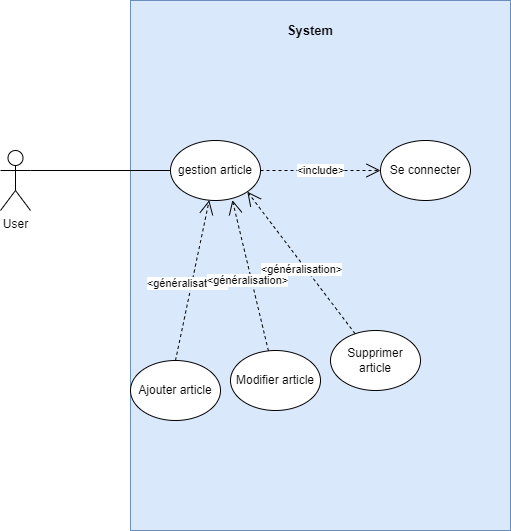

The diagram above was exported from draw.io. Its source (the exported page's mxGraphModel, read from the mxfile embedded in the PNG):
<mxGraphModel dx="1038" dy="489" grid="1" gridSize="10" guides="1" tooltips="1" connect="1" arrows="1" fold="1" page="1" pageScale="1" pageWidth="827" pageHeight="1169" math="0" shadow="0">
  <root>
    <mxCell id="0" />
    <mxCell id="1" parent="0" />
    <mxCell id="b4A__VEe2-pb_fZo60ng-34" value="" style="rounded=0;whiteSpace=wrap;html=1;fillColor=#dae8fc;strokeColor=#6c8ebf;" parent="1" vertex="1">
      <mxGeometry x="250" width="380" height="530" as="geometry" />
    </mxCell>
    <mxCell id="b4A__VEe2-pb_fZo60ng-35" value="User" style="shape=umlActor;verticalLabelPosition=bottom;verticalAlign=top;html=1;outlineConnect=0;" parent="1" vertex="1">
      <mxGeometry x="120" y="150" width="30" height="60" as="geometry" />
    </mxCell>
    <mxCell id="b4A__VEe2-pb_fZo60ng-37" value="gestion article" style="ellipse;whiteSpace=wrap;html=1;" parent="1" vertex="1">
      <mxGeometry x="290" y="140" width="90" height="60" as="geometry" />
    </mxCell>
    <mxCell id="b4A__VEe2-pb_fZo60ng-44" value="" style="endArrow=none;html=1;exitX=1;exitY=0.3333333333333333;exitDx=0;exitDy=0;exitPerimeter=0;entryX=0;entryY=0.5;entryDx=0;entryDy=0;" parent="1" source="b4A__VEe2-pb_fZo60ng-35" target="b4A__VEe2-pb_fZo60ng-37" edge="1">
      <mxGeometry width="50" height="50" relative="1" as="geometry">
        <mxPoint x="390" y="310" as="sourcePoint" />
        <mxPoint x="440" y="260" as="targetPoint" />
      </mxGeometry>
    </mxCell>
    <mxCell id="b4A__VEe2-pb_fZo60ng-49" value="&amp;lt;include&amp;gt;" style="endArrow=open;endSize=12;dashed=1;html=1;exitX=1;exitY=0.5;exitDx=0;exitDy=0;" parent="1" source="b4A__VEe2-pb_fZo60ng-37" edge="1">
      <mxGeometry width="160" relative="1" as="geometry">
        <mxPoint x="390.00000000000017" y="97.82000000000005" as="sourcePoint" />
        <mxPoint x="500" y="170" as="targetPoint" />
      </mxGeometry>
    </mxCell>
    <mxCell id="b4A__VEe2-pb_fZo60ng-57" value="&lt;b&gt;&lt;font style=&quot;font-size: 13px&quot;&gt;System&lt;/font&gt;&lt;/b&gt;" style="text;html=1;strokeColor=none;fillColor=none;align=center;verticalAlign=middle;whiteSpace=wrap;rounded=0;" parent="1" vertex="1">
      <mxGeometry x="410" y="20" width="40" height="20" as="geometry" />
    </mxCell>
    <mxCell id="3-RafSorXDMbHP5LU4AB-3" value="Se connecter" style="ellipse;whiteSpace=wrap;html=1;" parent="1" vertex="1">
      <mxGeometry x="500" y="140" width="90" height="60" as="geometry" />
    </mxCell>
    <mxCell id="3-RafSorXDMbHP5LU4AB-4" value="Supprimer article" style="ellipse;whiteSpace=wrap;html=1;" parent="1" vertex="1">
      <mxGeometry x="450" y="330" width="90" height="60" as="geometry" />
    </mxCell>
    <mxCell id="3-RafSorXDMbHP5LU4AB-5" value="Modifier article" style="ellipse;whiteSpace=wrap;html=1;" parent="1" vertex="1">
      <mxGeometry x="350" y="350" width="90" height="60" as="geometry" />
    </mxCell>
    <mxCell id="3-RafSorXDMbHP5LU4AB-7" value="&amp;lt;généralisation&amp;gt;" style="endArrow=open;endSize=12;dashed=1;html=1;exitX=0.5;exitY=0;exitDx=0;exitDy=0;" parent="1" source="3-RafSorXDMbHP5LU4AB-8" target="b4A__VEe2-pb_fZo60ng-37" edge="1">
      <mxGeometry x="-0.0534" y="4" width="160" relative="1" as="geometry">
        <mxPoint x="475" y="250" as="sourcePoint" />
        <mxPoint x="376.99999999999983" y="179.99999999999994" as="targetPoint" />
        <mxPoint as="offset" />
      </mxGeometry>
    </mxCell>
    <mxCell id="3-RafSorXDMbHP5LU4AB-8" value="Ajouter article" style="ellipse;whiteSpace=wrap;html=1;" parent="1" vertex="1">
      <mxGeometry x="250" y="360" width="90" height="60" as="geometry" />
    </mxCell>
    <mxCell id="dlwzwP1PO650Pv1iDxXJ-1" value="&amp;lt;généralisation&amp;gt;" style="endArrow=open;endSize=12;dashed=1;html=1;" parent="1" source="3-RafSorXDMbHP5LU4AB-5" edge="1">
      <mxGeometry x="-0.0534" y="4" width="160" relative="1" as="geometry">
        <mxPoint x="318.13" y="360" as="sourcePoint" />
        <mxPoint x="351.8755117232423" y="199.70881931459917" as="targetPoint" />
        <mxPoint as="offset" />
      </mxGeometry>
    </mxCell>
    <mxCell id="dlwzwP1PO650Pv1iDxXJ-2" value="&amp;lt;généralisation&amp;gt;" style="endArrow=open;endSize=12;dashed=1;html=1;entryX=1;entryY=1;entryDx=0;entryDy=0;" parent="1" source="3-RafSorXDMbHP5LU4AB-4" target="b4A__VEe2-pb_fZo60ng-37" edge="1">
      <mxGeometry x="-0.0534" y="4" width="160" relative="1" as="geometry">
        <mxPoint x="410.00252610997705" y="330.0033651115317" as="sourcePoint" />
        <mxPoint x="373.9555117232422" y="179.33881931459916" as="targetPoint" />
        <mxPoint as="offset" />
      </mxGeometry>
    </mxCell>
  </root>
</mxGraphModel>